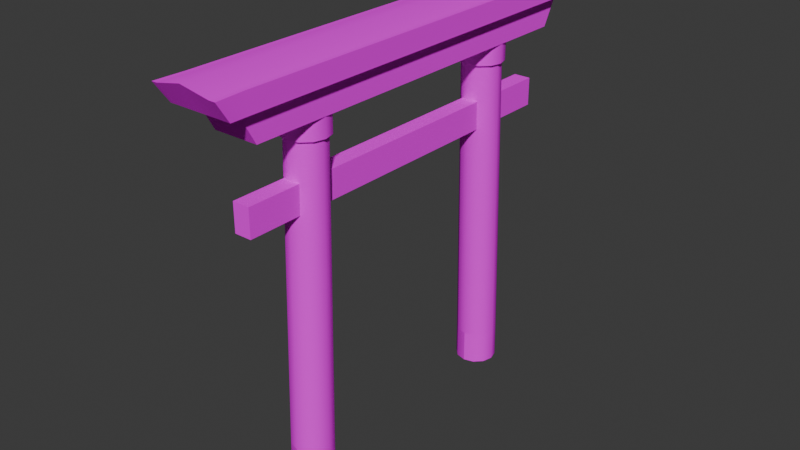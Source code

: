 # Source: Torii.blend  (saved by Blender 4.3.34; exported with 4.5.12 LTS)
import bpy
from mathutils import Matrix  # noqa: F401  (used for matrix-valued properties, if any)

bpy.ops.wm.read_factory_settings(use_empty=True)
scene = bpy.context.scene
scene.name = 'Scene'

# ---- collections
col_collection = bpy.data.collections.new('Collection'); scene.collection.children.link(col_collection)

# ---- images (referenced by path relative to the original .blend; pixels are not part of the script)
import os
ASSET_DIR = os.environ.get("B2B_ASSET_DIR", "")  # directory of the original .blend (textures are referenced by path, not embedded)
HERE = os.path.dirname(os.path.abspath(__file__))  # packed textures are extracted next to this script under _unpacked/

def load_image(name, relpath, width, height, colorspace="sRGB"):
    """Load a texture the original file referenced (path relative to the .blend, or extracted next to this script)."""
    p = next((c for c in (os.path.join(HERE, relpath), os.path.join(ASSET_DIR, relpath)) if relpath and os.path.exists(c)), "")
    if p:
        img = bpy.data.images.load(p, check_existing=True)
        img.name = name
    else:  # same state as the original file: an image datablock whose file is absent (Cycles renders it pink)
        img = bpy.data.images.new(name, width, height)
        img.source = "FILE"
        img.filepath = "//" + (relpath or name)
    img.colorspace_settings.name = colorspace
    return img
img_i_would_like_to_make_a_cartoon_wood_texture_i_tried_in_v0_v9y4e = load_image('i-would-like-to-make-a-cartoon-wood-texture-i-tried-in-v0-v9y4e', 'i-would-like-to-make-a-cartoon-wood-texture-i-tried-in-v0-v9y4em6iklab1.jpg', 1024, 1024, 'sRGB')

# ---- materials (node trees are filled in below, after node groups)
mat_red = bpy.data.materials.new('Red')
mat_black = bpy.data.materials.new('Black')

# ---- node groups
ng_smooth_by_angle = bpy.data.node_groups.new('Smooth by Angle', 'GeometryNodeTree')
_s = ng_smooth_by_angle.interface.new_socket(name='Mesh', in_out='OUTPUT', socket_type='NodeSocketGeometry')
_s = ng_smooth_by_angle.interface.new_socket(name='Mesh', in_out='INPUT', socket_type='NodeSocketGeometry')
_s = ng_smooth_by_angle.interface.new_socket(name='Angle', in_out='INPUT', socket_type='NodeSocketFloat')
_s.subtype = 'ANGLE'
_s.default_value = 0.5236
_s.min_value = 0.0
_s.max_value = 3.142
_s.description = 'Maximum face angle for smooth edges'
_s = ng_smooth_by_angle.interface.new_socket(name='Ignore Sharpness', in_out='INPUT', socket_type='NodeSocketBool')
_s.force_non_field = True
ng_smooth_by_angle.description = 'Set the sharpness of mesh edges based on the angle between the neighboring faces'
ng_smooth_by_angle.is_modifier = True
_N = ng_smooth_by_angle.nodes; _L = ng_smooth_by_angle.links
n0 = _N.new('GeometryNodeSetShadeSmooth'); n0.name = 'Set Shade Smooth'; n0.location = (120, -80)
n0.domain = 'EDGE'
n1 = _N.new('GeometryNodeSetShadeSmooth'); n1.name = 'Set Shade Smooth.001'; n1.location = (300, -80)
n2 = _N.new('NodeGroupOutput'); n2.name = 'Group Output'; n2.location = (480, -80)
n3 = _N.new('GeometryNodeInputMeshEdgeAngle'); n3.name = 'Edge Angle'; n3.location = (-440, -240)
n4 = _N.new('NodeGroupInput'); n4.name = 'Group Input'; n4.location = (-80, -80)
n5 = _N.new('GeometryNodeInputEdgeSmooth'); n5.name = 'Is Edge Smooth'; n5.location = (-260, -120)
n6 = _N.new('GeometryNodeInputShadeSmooth'); n6.name = 'Is Shade Smooth'; n6.location = (-440, -397)
n7 = _N.new('FunctionNodeCompare'); n7.name = 'Compare'; n7.location = (-260, -260)
n7.operation = 'LESS_EQUAL'
n7.inputs[6].default_value = (0.0, 0.0, 0.0, 0.0)
n7.inputs[7].default_value = (0.0, 0.0, 0.0, 0.0)
n8 = _N.new('FunctionNodeBooleanMath'); n8.name = 'Boolean Math.001'; n8.location = (-80, -260)
n9 = _N.new('NodeGroupInput'); n9.name = 'Group Input.001'; n9.location = (-440, -329)
n10 = _N.new('NodeGroupInput'); n10.name = 'Group Input.002'; n10.location = (-259, -189)
n11 = _N.new('FunctionNodeBooleanMath'); n11.name = 'Boolean Math'; n11.location = (-80, -149)
n11.operation = 'OR'
n12 = _N.new('FunctionNodeBooleanMath'); n12.name = 'Boolean Math.002'; n12.location = (-260, -380)
n12.operation = 'OR'
n13 = _N.new('NodeGroupInput'); n13.name = 'Group Input.003'; n13.location = (-440, -460)
_L.new(n3.outputs[0], n7.inputs[0])
_L.new(n1.outputs[0], n2.inputs[0])
_L.new(n9.outputs[1], n7.inputs[1])
_L.new(n7.outputs[0], n8.inputs[0])
_L.new(n4.outputs[0], n0.inputs[0])
_L.new(n0.outputs[0], n1.inputs[0])
_L.new(n8.outputs[0], n0.inputs[2])
_L.new(n10.outputs[2], n11.inputs[1])
_L.new(n5.outputs[0], n11.inputs[0])
_L.new(n11.outputs[0], n0.inputs[1])
_L.new(n13.outputs[2], n12.inputs[1])
_L.new(n6.outputs[0], n12.inputs[0])
_L.new(n12.outputs[0], n8.inputs[1])
n2.is_active_output = True

# ---- material node trees
mat_red.use_nodes = True; mat_red.node_tree.nodes.clear()
_N = mat_red.node_tree.nodes; _L = mat_red.node_tree.links
n0 = _N.new('ShaderNodeBsdfPrincipled'); n0.name = 'Principled BSDF'; n0.location = (10, 300)
n0.inputs[2].default_value = 1.0
n0.inputs[3].default_value = 1.0
n1 = _N.new('ShaderNodeOutputMaterial'); n1.name = 'Material Output'; n1.location = (300, 300)
n2 = _N.new('ShaderNodeTexImage'); n2.name = 'Image Texture'; n2.location = (-378, 259)
n2.image = img_i_would_like_to_make_a_cartoon_wood_texture_i_tried_in_v0_v9y4e
_L.new(n0.outputs[0], n1.inputs[0])
_L.new(n2.outputs[0], n0.inputs[0])
n1.is_active_output = True
mat_black.use_nodes = True; mat_black.node_tree.nodes.clear()
_N = mat_black.node_tree.nodes; _L = mat_black.node_tree.links
n0 = _N.new('ShaderNodeBsdfPrincipled'); n0.name = 'Principled BSDF'; n0.location = (10, 300)
n0.inputs[2].default_value = 1.0
n0.inputs[3].default_value = 1.0
n1 = _N.new('ShaderNodeOutputMaterial'); n1.name = 'Material Output'; n1.location = (300, 300)
n2 = _N.new('ShaderNodeTexImage'); n2.name = 'Image Texture'; n2.location = (-353, 101)
n2.image = img_i_would_like_to_make_a_cartoon_wood_texture_i_tried_in_v0_v9y4e
_L.new(n0.outputs[0], n1.inputs[0])
_L.new(n2.outputs[0], n0.inputs[0])
n1.is_active_output = True

# ---- world
world_world = bpy.data.worlds.new('World'); scene.world = world_world
world_world.use_nodes = True; world_world.node_tree.nodes.clear()
_N = world_world.node_tree.nodes; _L = world_world.node_tree.links
n0 = _N.new('ShaderNodeOutputWorld'); n0.name = 'World Output'; n0.location = (300, 300)
n1 = _N.new('ShaderNodeBackground'); n1.name = 'Background'; n1.location = (10, 300)
n1.inputs[0].default_value = (0.05088, 0.05088, 0.05088, 1.0)
_L.new(n1.outputs[0], n0.inputs[0])
n0.is_active_output = True
world_world.color = (0.05088, 0.05088, 0.05088)
world_world.sun_shadow_jitter_overblur = 0.0

# ---- meshes
me_cube = bpy.data.meshes.new('Cube')
me_cube.from_pydata([(1.903, 0.2333, 3.37), (1.753, 0.2333, 3.102), (1.903, -0.2333, 3.37), (1.753, -0.2333, 3.102), (-1.903, 0.2333, 3.37), (-1.753, 0.2333, 3.102), (-1.903, -0.2333, 3.37), (-1.753, -0.2333, 3.102), (1.903, -0.2688, 3.554), (-1.903, -0.2688, 3.554), (1.903, 0.2688, 3.554), (-1.903, 0.2688, 3.554), (2.048, 0.2688, 3.37), (2.048, -0.2688, 3.37), (-2.048, -0.2688, 3.37), (-2.048, 0.2688, 3.37), (2.175, 0.2854, 3.554), (2.175, -0.2854, 3.554), (-2.175, -0.2854, 3.554), (-2.175, 0.2854, 3.554), (-1.753, 0.0, 3.102), (1.903, 0.0, 3.37), (-1.903, 0.0, 3.37), (1.753, 0.0, 3.102), (1.903, 0.0, 3.612), (-1.903, 0.0, 3.612), (2.048, 0.0, 3.37), (-2.048, 0.0, 3.37), (2.193, -2.407e-11, 3.612), (-2.193, -2.407e-11, 3.612), (1.902, -0.3303, 3.369), (-1.902, -0.3303, 3.369), (-1.902, 0.3303, 3.369), (1.902, 0.3303, 3.369), (1.902, -0.3303, 3.553), (-1.902, -0.3303, 3.553), (-1.902, 0.3303, 3.553), (1.902, 0.3303, 3.553), (2.046, 0.3303, 3.368), (2.172, 0.3468, 3.552), (2.172, -0.3468, 3.552), (2.046, -0.3303, 3.368), (-2.046, 0.3303, 3.368), (-2.172, 0.3468, 3.552), (-2.172, -0.3468, 3.552), (-2.046, -0.3303, 3.368)], [], [(21, 0, 12, 26), (3, 2, 6, 7), (20, 22, 4, 5), (20, 23, 3, 7), (23, 21, 2, 3), (5, 4, 0, 1), (24, 25, 9, 8), (10, 16, 39, 37), (16, 12, 38, 39), (2, 13, 41, 30), (26, 12, 16, 28), (27, 14, 18, 29), (12, 0, 33, 38), (25, 11, 19, 29), (11, 10, 37, 36), (19, 11, 36, 43), (24, 8, 17, 28), (22, 6, 14, 27), (4, 22, 27, 15), (10, 24, 28, 16), (9, 25, 29, 18), (15, 27, 29, 19), (13, 26, 28, 17), (10, 11, 25, 24), (1, 0, 21, 23), (5, 1, 23, 20), (7, 6, 22, 20), (2, 21, 26, 13), (33, 32, 36, 37), (31, 30, 34, 35), (36, 32, 42, 43), (33, 37, 39, 38), (31, 35, 44, 45), (34, 30, 41, 40), (0, 4, 32, 33), (13, 17, 40, 41), (9, 18, 44, 35), (15, 19, 43, 42), (14, 6, 31, 45), (8, 9, 35, 34), (18, 14, 45, 44), (17, 8, 34, 40), (4, 15, 42, 32), (6, 2, 30, 31)])
me_cube.polygons.foreach_set('use_smooth', [True] * 44)
me_cube.polygons.foreach_set('material_index', [1, 0, 0, 0, 0, 0, 1, 1, 1, 1, 1, 1, 1, 1, 1, 1, 1, 1, 1, 1, 1, 1, 1, 1, 0, 0, 0, 1, 1, 1, 1, 1, 1, 1, 1, 1, 1, 1, 1, 1, 1, 1, 1, 1])
_uv = me_cube.uv_layers.new(name='UVMap')
_uv.uv.foreach_set('vector', [0.09338, 0.7119, 0.09329, 0.7119, 0.06163, 0.7119, 0.06174, 0.7119, 0.1025, 0.8398, 0.06777, 0.7582, 0.9513, 0.7582, 0.9165, 0.8398, 0.9164, 0.8398, 0.9512, 0.7582, 0.9511, 0.7582, 0.9163, 0.8398, 0.9164, 0.8398, 0.1024, 0.8398, 0.1025, 0.8398, 0.9165, 0.8398, 0.1024, 0.8398, 0.06766, 0.7582, 0.06777, 0.7582, 0.1025, 0.8398, 0.9163, 0.8398, 0.9511, 0.7582, 0.06756, 0.7582, 0.1023, 0.8398, 0.09338, 0.6594, 0.9213, 0.6594, 0.9214, 0.672, 0.09349, 0.672, 0.09327, 0.672, 0.03413, 0.672, 0.03464, 0.6724, 0.09351, 0.6722, 0.03413, 0.672, 0.06163, 0.7119, 0.06214, 0.7124, 0.03464, 0.6724, 0.09348, 0.7119, 0.06185, 0.7119, 0.06241, 0.7124, 0.09379, 0.7121, 0.06174, 0.7119, 0.06163, 0.7119, 0.03413, 0.672, 0.03018, 0.6594, 0.9529, 0.7119, 0.9531, 0.7119, 0.9806, 0.672, 0.9845, 0.6594, 0.06163, 0.7119, 0.09329, 0.7119, 0.09351, 0.7121, 0.06214, 0.7124, 0.9213, 0.6594, 0.9212, 0.672, 0.9803, 0.672, 0.9845, 0.6594, 0.9212, 0.672, 0.09327, 0.672, 0.09351, 0.6722, 0.9209, 0.6722, 0.9803, 0.672, 0.9212, 0.672, 0.9209, 0.6722, 0.9798, 0.6724, 0.09338, 0.6594, 0.09349, 0.672, 0.03437, 0.672, 0.03018, 0.6594, 0.9213, 0.7119, 0.9214, 0.7119, 0.9531, 0.7119, 0.9529, 0.7119, 0.9212, 0.7119, 0.9213, 0.7119, 0.9529, 0.7119, 0.9528, 0.7119, 0.09327, 0.672, 0.09338, 0.6594, 0.03018, 0.6594, 0.03413, 0.672, 0.9214, 0.672, 0.9213, 0.6594, 0.9845, 0.6594, 0.9806, 0.672, 0.9528, 0.7119, 0.9529, 0.7119, 0.9845, 0.6594, 0.9803, 0.672, 0.06185, 0.7119, 0.06174, 0.7119, 0.03018, 0.6594, 0.03437, 0.672, 0.09327, 0.672, 0.9212, 0.672, 0.9213, 0.6594, 0.09338, 0.6594, 0.1023, 0.8398, 0.06756, 0.7582, 0.06766, 0.7582, 0.1024, 0.8398, 0.9163, 0.8398, 0.1023, 0.8398, 0.1024, 0.8398, 0.9164, 0.8398, 0.9165, 0.8398, 0.9513, 0.7582, 0.9512, 0.7582, 0.9164, 0.8398, 0.09348, 0.7119, 0.09338, 0.7119, 0.06174, 0.7119, 0.06185, 0.7119, 0.09351, 0.7121, 0.9209, 0.7121, 0.9209, 0.6722, 0.09351, 0.6722, 0.9212, 0.7121, 0.09379, 0.7121, 0.09379, 0.6722, 0.9212, 0.6722, 0.9209, 0.6722, 0.9209, 0.7121, 0.9523, 0.7124, 0.9798, 0.6724, 0.09351, 0.7121, 0.09351, 0.6722, 0.03464, 0.6724, 0.06214, 0.7124, 0.9212, 0.7121, 0.9212, 0.6722, 0.98, 0.6724, 0.9526, 0.7124, 0.09379, 0.6722, 0.09379, 0.7121, 0.06241, 0.7124, 0.03493, 0.6724, 0.09329, 0.7119, 0.9212, 0.7119, 0.9209, 0.7121, 0.09351, 0.7121, 0.06185, 0.7119, 0.03437, 0.672, 0.03493, 0.6724, 0.06241, 0.7124, 0.9214, 0.672, 0.9806, 0.672, 0.98, 0.6724, 0.9212, 0.6722, 0.9528, 0.7119, 0.9803, 0.672, 0.9798, 0.6724, 0.9523, 0.7124, 0.9531, 0.7119, 0.9214, 0.7119, 0.9212, 0.7121, 0.9526, 0.7124, 0.09349, 0.672, 0.9214, 0.672, 0.9212, 0.6722, 0.09379, 0.6722, 0.9806, 0.672, 0.9531, 0.7119, 0.9526, 0.7124, 0.98, 0.6724, 0.03437, 0.672, 0.09349, 0.672, 0.09379, 0.6722, 0.03493, 0.6724, 0.9212, 0.7119, 0.9528, 0.7119, 0.9523, 0.7124, 0.9209, 0.7121, 0.9214, 0.7119, 0.09348, 0.7119, 0.09379, 0.7121, 0.9212, 0.7121])
me_cube.materials.append(mat_red)
me_cube.materials.append(mat_black)
me_cube.use_mirror_vertex_groups = False
me_cube.update()
me_cylinder = bpy.data.meshes.new('Cylinder')
me_cylinder.from_pydata([(-0.24, 1.035, 13.0), (0.6559, -0.5173, 13.0), (-0.7573, -0.8959, 13.0), (-1.136, -0.5173, 13.0), (-1.275, -2.131e-08, 13.0), (-0.7573, 0.8959, 13.0), (0.2772, 0.8959, 13.0), (0.6559, 0.5173, 13.0), (0.7945, -2.177e-08, 13.0), (0.2772, -0.8959, 13.0), (-0.24, -1.035, 13.0), (-1.136, 0.5173, 13.0), (0.3555, 1.032, 13.0), (-0.24, 1.191, 13.0), (0.7915, 0.5956, 13.0), (0.9511, -1.75e-08, 13.0), (0.7915, -0.5956, 13.0), (0.3555, -1.032, 13.0), (-0.24, -1.191, 13.0), (-0.8356, -1.032, 13.0), (-1.272, -0.5956, 13.0), (-1.431, -1.696e-08, 13.0), (-1.272, 0.5956, 13.0), (-0.8356, 1.032, 13.0), (0.3555, 1.032, 13.82), (-0.24, 1.191, 13.82), (0.7915, 0.5956, 13.82), (0.9511, -1.75e-08, 13.82), (0.7915, -0.5956, 13.82), (0.3555, -1.032, 13.82), (-0.24, -1.191, 13.82), (-0.8356, -1.032, 13.82), (-1.272, -0.5956, 13.82), (-1.431, -1.696e-08, 13.82), (-1.272, 0.5956, 13.82), (-0.8356, 1.032, 13.82), (-0.605, 1.114, 0.3417), (0.3472, -0.5352, 0.3417), (-1.155, -0.9376, 0.3417), (-1.557, -0.5352, 0.3417), (-1.704, 0.01457, 0.3417), (-1.155, 0.9667, 0.3417), (-0.05522, 0.9667, 0.3417), (0.3472, 0.5643, 0.3417), (0.4945, 0.01457, 0.3417), (-0.05522, -0.9376, 0.3417), (-0.605, -1.085, 0.3417), (-1.557, 0.5643, 0.3417), (0.3472, -0.5352, 0.3417), (-1.155, -0.9376, 0.3417), (-1.557, -0.5352, 0.3417), (-1.704, 0.01457, 0.3417), (0.4945, 0.01457, 0.3417), (-0.05522, -0.9376, 0.3417), (-0.605, -1.085, 0.3417), (0.4945, 0.01457, 0.3417), (0.3472, 0.5643, 0.3417), (-0.05522, 0.9667, 0.3417), (-1.155, 0.9667, 0.3417), (-1.704, 0.01457, 0.3417), (-1.704, 0.01457, 0.3417), (-1.155, 0.9667, 0.3417), (-0.05522, 0.9667, 0.3417), (0.3472, 0.5643, 0.3417), (0.4945, 0.01457, 0.3417), (-1.557, 0.5643, 0.3417), (-0.605, 1.114, 0.3417), (0.3472, -0.5352, 0.3417), (-1.155, -0.9376, 0.3417), (-1.557, -0.5352, 0.3417), (-1.704, 0.01457, 0.3417), (0.4945, 0.01457, 0.3417), (-0.05522, -0.9376, 0.3417), (-0.605, -1.085, 0.3417), (0.3313, -0.5365, -1.029), (0.3313, -0.5365, -1.029), (-1.175, -0.9401, -1.029), (0.479, 0.01472, -1.029), (-1.578, -0.5365, -1.029), (-1.726, 0.01472, -1.029), (-1.175, 0.9695, -1.029), (-0.07227, 0.9695, -1.029), (-0.05522, 0.9667, 0.3417), (0.3313, 0.566, -1.029), (0.479, 0.01472, -1.029), (-1.578, 0.566, -1.029), (-1.704, 0.01457, 0.3417), (-0.6235, 1.117, -1.029), (-0.605, 1.114, 0.3417), (-1.155, 0.9667, 0.3417), (-0.05522, 0.9667, 0.3417), (0.3472, 0.5643, 0.3417), (0.4945, 0.01457, 0.3417), (-1.557, 0.5643, 0.3417), (-0.605, 1.114, 0.3417), (0.3472, -0.5352, 0.3417), (-1.155, 0.9667, 0.3417), (-1.557, 0.5643, 0.3417), (-1.704, 0.01457, 0.3417), (-1.155, -0.9376, 0.3417), (0.4945, 0.01457, 0.3417), (-1.557, -0.5352, 0.3417), (0.3472, 0.5643, 0.3417), (-1.704, 0.01457, 0.3417), (0.4945, 0.01457, 0.3417), (-0.05522, -0.9376, 0.3417), (-0.605, -1.085, 0.3417), (-1.557, 0.5643, 0.3417), (-0.605, 1.114, 0.3417), (0.3472, -0.5352, 0.3417), (-1.155, -0.9376, 0.3417), (-1.557, -0.5352, 0.3417), (-1.704, 0.01457, 0.3417), (0.4945, 0.01457, 0.3417), (-0.05522, -0.9376, 0.3417), (-0.605, -1.085, 0.3417), (-0.6235, -1.088, -1.029), (-0.07227, -0.9401, -1.029), (0.3472, -0.5352, 0.3417), (-0.07227, -0.9401, -1.029), (-0.6235, -1.088, -1.029), (-1.175, -0.9401, -1.029), (-1.155, -0.9376, 0.3417), (-1.578, -0.5365, -1.029), (-1.557, -0.5352, 0.3417), (-1.726, 0.01472, -1.029), (-1.704, 0.01457, 0.3417), (0.4945, 0.01457, 0.3417), (-0.05522, -0.9376, 0.3417), (-0.605, -1.085, 0.3417)], [], [(36, 0, 6, 42), (42, 6, 7, 43), (43, 7, 8, 44), (44, 8, 1, 37), (37, 1, 9, 45), (45, 9, 10, 46), (46, 10, 2, 38), (38, 2, 3, 39), (39, 3, 4, 40), (40, 4, 11, 47), (47, 11, 5, 41), (41, 5, 0, 36), (1, 8, 15, 16), (12, 13, 25, 24), (5, 11, 22, 23), (6, 0, 13, 12), (3, 2, 19, 20), (9, 1, 16, 17), (0, 5, 23, 13), (7, 6, 12, 14), (4, 3, 20, 21), (10, 9, 17, 18), (8, 7, 14, 15), (11, 4, 21, 22), (2, 10, 18, 19), (24, 25, 35, 34, 33, 32, 31, 30, 29, 28, 27, 26), (20, 19, 31, 32), (17, 16, 28, 29), (13, 23, 35, 25), (14, 12, 24, 26), (21, 20, 32, 33), (18, 17, 29, 30), (15, 14, 26, 27), (22, 21, 33, 34), (19, 18, 30, 31), (16, 15, 27, 28), (23, 22, 34, 35), (45, 46, 54, 53), (46, 38, 49, 54), (38, 39, 50, 49), (50, 51, 70, 69), (42, 43, 63, 62), (40, 47, 65, 60), (43, 44, 64, 63), (47, 41, 61, 65), (44, 52, 71, 64), (52, 48, 67, 71), (51, 40, 60, 70), (41, 36, 66, 61), (37, 45, 53, 48), (48, 53, 72, 67), (53, 54, 73, 72), (44, 37, 48, 52), (54, 49, 68, 73), (49, 50, 69, 68), (36, 42, 62, 66), (39, 40, 51, 50), (69, 70, 103, 101), (62, 63, 91, 90), (63, 64, 92, 91), (60, 65, 93, 86), (71, 67, 95, 104), (65, 61, 89, 93), (67, 72, 105, 95), (64, 71, 104, 92), (61, 66, 94, 89), (72, 73, 106, 105), (70, 60, 86, 103), (73, 68, 99, 106), (68, 69, 101, 99), (66, 62, 90, 94), (87, 81, 83, 84, 74, 117, 116, 76, 78, 79, 85, 80), (80, 96, 88, 87), (85, 97, 96, 80), (79, 98, 97, 85), (117, 74, 75, 119), (79, 78, 123, 125), (74, 84, 77, 75), (91, 92, 55, 56), (86, 93, 107, 59), (104, 95, 109, 113), (93, 89, 58, 107), (95, 105, 114, 109), (92, 104, 113, 55), (89, 94, 108, 58), (105, 106, 115, 114), (103, 86, 59, 112), (106, 99, 110, 115), (99, 101, 111, 110), (94, 90, 57, 108), (101, 103, 112, 111), (90, 91, 56, 57), (108, 57, 82, 88), (58, 108, 88, 96), (111, 112, 126, 124), (57, 56, 102, 82), (107, 58, 96, 97), (59, 107, 97, 98), (113, 109, 118, 127), (56, 55, 100, 102), (109, 114, 128, 118), (55, 113, 127, 100), (114, 115, 129, 128), (112, 59, 98, 126), (115, 110, 122, 129), (110, 111, 124, 122), (83, 102, 100, 84), (81, 82, 102, 83), (87, 88, 82, 81), (123, 124, 126, 125), (121, 122, 124, 123), (120, 129, 122, 121), (119, 128, 129, 120), (75, 118, 128, 119), (77, 127, 118, 75), (116, 117, 119, 120), (98, 79, 125, 126), (76, 116, 120, 121), (84, 100, 127, 77), (78, 76, 121, 123)])
me_cylinder.polygons.foreach_set('use_smooth', [True] * 120)
me_cylinder.polygons.foreach_set('material_index', [0, 0, 0, 0, 0, 0, 0, 0, 0, 0, 0, 0, 0, 0, 0, 0, 0, 0, 0, 0, 0, 0, 0, 0, 0, 0, 0, 0, 0, 0, 0, 0, 0, 0, 0, 0, 0, 0, 0, 0, 0, 0, 0, 0, 0, 0, 0, 0, 0, 0, 0, 0, 0, 0, 0, 0, 0, 0, 0, 0, 0, 0, 0, 0, 0, 0, 0, 0, 0, 0, 0, 1, 1, 1, 1, 1, 1, 1, 0, 0, 0, 0, 0, 0, 0, 0, 0, 0, 0, 0, 0, 0, 0, 0, 0, 0, 0, 0, 0, 0, 0, 0, 0, 0, 0, 0, 1, 1, 1, 1, 1, 1, 1, 1, 1, 1, 1, 1, 1, 1])
_uv = me_cylinder.uv_layers.new(name='UVMap')
_uv.uv.foreach_set('vector', [0.8913, 0.5552, 0.09242, 0.5606, 0.092, 0.5864, 0.8908, 0.5826, 0.8908, 0.5826, 0.092, 0.5864, 0.0917, 0.6052, 0.8905, 0.6027, 0.8905, 0.6027, 0.0917, 0.6052, 0.09159, 0.6121, 0.8904, 0.61, 0.8904, 0.61, 0.09159, 0.6121, 0.0917, 0.6051, 0.8905, 0.6025, 0.8905, 0.6025, 0.0917, 0.6051, 0.09201, 0.5862, 0.8908, 0.5824, 0.8908, 0.5824, 0.09201, 0.5862, 0.09242, 0.5603, 0.8913, 0.5549, 0.8913, 0.5549, 0.09242, 0.5603, 0.09284, 0.5345, 0.8917, 0.5275, 0.8917, 0.5275, 0.09284, 0.5345, 0.09314, 0.5157, 0.892, 0.5075, 0.892, 0.5075, 0.09314, 0.5157, 0.09325, 0.5088, 0.8922, 0.5002, 0.8922, 0.5002, 0.09325, 0.5088, 0.09314, 0.5158, 0.892, 0.5076, 0.892, 0.5076, 0.09314, 0.5158, 0.09283, 0.5347, 0.8917, 0.5277, 0.8917, 0.5277, 0.09283, 0.5347, 0.09242, 0.5606, 0.8913, 0.5552, 0.0917, 0.6051, 0.09159, 0.6121, 0.09147, 0.6199, 0.0916, 0.6119, 0.09194, 0.5903, 0.09242, 0.5606, 0.04082, 0.5598, 0.04034, 0.5895, 0.09283, 0.5347, 0.09314, 0.5158, 0.09325, 0.509, 0.0929, 0.5308, 0.092, 0.5864, 0.09242, 0.5606, 0.09242, 0.5606, 0.09194, 0.5903, 0.09314, 0.5157, 0.09284, 0.5345, 0.0929, 0.5306, 0.09325, 0.5089, 0.09201, 0.5862, 0.0917, 0.6051, 0.0916, 0.6119, 0.09195, 0.5901, 0.09242, 0.5606, 0.09283, 0.5347, 0.0929, 0.5308, 0.09242, 0.5606, 0.0917, 0.6052, 0.092, 0.5864, 0.09194, 0.5903, 0.09159, 0.612, 0.09325, 0.5088, 0.09314, 0.5157, 0.09325, 0.5089, 0.09338, 0.501, 0.09242, 0.5603, 0.09201, 0.5862, 0.09195, 0.5901, 0.09242, 0.5603, 0.09159, 0.6121, 0.0917, 0.6052, 0.09159, 0.612, 0.09147, 0.6199, 0.09314, 0.5158, 0.09325, 0.5088, 0.09338, 0.501, 0.09325, 0.509, 0.09284, 0.5345, 0.09242, 0.5603, 0.09242, 0.5603, 0.0929, 0.5306, 0.04034, 0.5895, 0.04082, 0.5598, 0.04129, 0.53, 0.04164, 0.5082, 0.04177, 0.5002, 0.04165, 0.5081, 0.0413, 0.5298, 0.04082, 0.5595, 0.04034, 0.5893, 0.03999, 0.6111, 0.03986, 0.6191, 0.03999, 0.6112, 0.09325, 0.5089, 0.0929, 0.5306, 0.0413, 0.5298, 0.04165, 0.5081, 0.09195, 0.5901, 0.0916, 0.6119, 0.03999, 0.6111, 0.04034, 0.5893, 0.09242, 0.5606, 0.0929, 0.5308, 0.04129, 0.53, 0.04082, 0.5598, 0.09159, 0.612, 0.09194, 0.5903, 0.04034, 0.5895, 0.03999, 0.6112, 0.09338, 0.501, 0.09325, 0.5089, 0.04165, 0.5081, 0.04177, 0.5002, 0.09242, 0.5603, 0.09195, 0.5901, 0.04034, 0.5893, 0.04082, 0.5595, 0.09147, 0.6199, 0.09159, 0.612, 0.03999, 0.6112, 0.03986, 0.6191, 0.09325, 0.509, 0.09338, 0.501, 0.04177, 0.5002, 0.04164, 0.5082, 0.0929, 0.5306, 0.09242, 0.5603, 0.04082, 0.5595, 0.0413, 0.5298, 0.0916, 0.6119, 0.09147, 0.6199, 0.03986, 0.6191, 0.03999, 0.6111, 0.0929, 0.5308, 0.09325, 0.509, 0.04164, 0.5082, 0.04129, 0.53, 0.8908, 0.5824, 0.8913, 0.5549, 0.8913, 0.5549, 0.8908, 0.5824, 0.8913, 0.5549, 0.8917, 0.5275, 0.8917, 0.5275, 0.8913, 0.5549, 0.8917, 0.5275, 0.892, 0.5075, 0.892, 0.5075, 0.8917, 0.5275, 0.892, 0.5075, 0.8922, 0.5002, 0.8922, 0.5002, 0.892, 0.5075, 0.8908, 0.5826, 0.8905, 0.6027, 0.8905, 0.6027, 0.8908, 0.5826, 0.8922, 0.5002, 0.892, 0.5076, 0.892, 0.5076, 0.8922, 0.5002, 0.8905, 0.6027, 0.8904, 0.61, 0.8904, 0.61, 0.8905, 0.6027, 0.892, 0.5076, 0.8917, 0.5277, 0.8917, 0.5277, 0.892, 0.5076, 0.8904, 0.61, 0.8904, 0.61, 0.8904, 0.61, 0.8904, 0.61, 0.8904, 0.61, 0.8905, 0.6025, 0.8905, 0.6025, 0.8904, 0.61, 0.8922, 0.5002, 0.8922, 0.5002, 0.8922, 0.5002, 0.8922, 0.5002, 0.8917, 0.5277, 0.8913, 0.5552, 0.8913, 0.5552, 0.8917, 0.5277, 0.8905, 0.6025, 0.8908, 0.5824, 0.8908, 0.5824, 0.8905, 0.6025, 0.8905, 0.6025, 0.8908, 0.5824, 0.8908, 0.5824, 0.8905, 0.6025, 0.8908, 0.5824, 0.8913, 0.5549, 0.8913, 0.5549, 0.8908, 0.5824, 0.8904, 0.61, 0.8905, 0.6025, 0.8905, 0.6025, 0.8904, 0.61, 0.8913, 0.5549, 0.8917, 0.5275, 0.8917, 0.5275, 0.8913, 0.5549, 0.8917, 0.5275, 0.892, 0.5075, 0.892, 0.5075, 0.8917, 0.5275, 0.8913, 0.5552, 0.8908, 0.5826, 0.8908, 0.5826, 0.8913, 0.5552, 0.892, 0.5075, 0.8922, 0.5002, 0.8922, 0.5002, 0.892, 0.5075, 0.892, 0.5075, 0.8922, 0.5002, 0.8922, 0.5002, 0.892, 0.5075, 0.8908, 0.5826, 0.8905, 0.6027, 0.8905, 0.6027, 0.8908, 0.5826, 0.8905, 0.6027, 0.8904, 0.61, 0.8904, 0.61, 0.8905, 0.6027, 0.8922, 0.5002, 0.892, 0.5076, 0.892, 0.5076, 0.8922, 0.5002, 0.8904, 0.61, 0.8905, 0.6025, 0.8905, 0.6025, 0.8904, 0.61, 0.892, 0.5076, 0.8917, 0.5277, 0.8917, 0.5277, 0.892, 0.5076, 0.8905, 0.6025, 0.8908, 0.5824, 0.8908, 0.5824, 0.8905, 0.6025, 0.8904, 0.61, 0.8904, 0.61, 0.8904, 0.61, 0.8904, 0.61, 0.8917, 0.5277, 0.8913, 0.5552, 0.8913, 0.5552, 0.8917, 0.5277, 0.8908, 0.5824, 0.8913, 0.5549, 0.8913, 0.5549, 0.8908, 0.5824, 0.8922, 0.5002, 0.8922, 0.5002, 0.8922, 0.5002, 0.8922, 0.5002, 0.8913, 0.5549, 0.8917, 0.5275, 0.8917, 0.5275, 0.8913, 0.5549, 0.8917, 0.5275, 0.892, 0.5075, 0.892, 0.5075, 0.8917, 0.5275, 0.8913, 0.5552, 0.8908, 0.5826, 0.8908, 0.5826, 0.8913, 0.5552, 0.9777, 0.5556, 0.9773, 0.5831, 0.977, 0.6032, 0.9768, 0.6106, 0.977, 0.6031, 0.9773, 0.5829, 0.9777, 0.5554, 0.9782, 0.5279, 0.9785, 0.5078, 0.9786, 0.5005, 0.9785, 0.5079, 0.9782, 0.5281, 0.9782, 0.5281, 0.8917, 0.5277, 0.8913, 0.5552, 0.9777, 0.5556, 0.9785, 0.5079, 0.892, 0.5076, 0.8917, 0.5277, 0.9782, 0.5281, 0.9786, 0.5005, 0.8922, 0.5002, 0.892, 0.5076, 0.9785, 0.5079, 0.9773, 0.5829, 0.977, 0.6031, 0.977, 0.6031, 0.9773, 0.5829, 0.9786, 0.5005, 0.9785, 0.5078, 0.9785, 0.5078, 0.9786, 0.5005, 0.977, 0.6031, 0.9768, 0.6106, 0.9768, 0.6106, 0.977, 0.6031, 0.8905, 0.6027, 0.8904, 0.61, 0.8904, 0.61, 0.8905, 0.6027, 0.8922, 0.5002, 0.892, 0.5076, 0.892, 0.5076, 0.8922, 0.5002, 0.8904, 0.61, 0.8905, 0.6025, 0.8905, 0.6025, 0.8904, 0.61, 0.892, 0.5076, 0.8917, 0.5277, 0.8917, 0.5277, 0.892, 0.5076, 0.8905, 0.6025, 0.8908, 0.5824, 0.8908, 0.5824, 0.8905, 0.6025, 0.8904, 0.61, 0.8904, 0.61, 0.8904, 0.61, 0.8904, 0.61, 0.8917, 0.5277, 0.8913, 0.5552, 0.8913, 0.5552, 0.8917, 0.5277, 0.8908, 0.5824, 0.8913, 0.5549, 0.8913, 0.5549, 0.8908, 0.5824, 0.8922, 0.5002, 0.8922, 0.5002, 0.8922, 0.5002, 0.8922, 0.5002, 0.8913, 0.5549, 0.8917, 0.5275, 0.8917, 0.5275, 0.8913, 0.5549, 0.8917, 0.5275, 0.892, 0.5075, 0.892, 0.5075, 0.8917, 0.5275, 0.8913, 0.5552, 0.8908, 0.5826, 0.8908, 0.5826, 0.8913, 0.5552, 0.892, 0.5075, 0.8922, 0.5002, 0.8922, 0.5002, 0.892, 0.5075, 0.8908, 0.5826, 0.8905, 0.6027, 0.8905, 0.6027, 0.8908, 0.5826, 0.8913, 0.5552, 0.8908, 0.5826, 0.8908, 0.5826, 0.8913, 0.5552, 0.8917, 0.5277, 0.8913, 0.5552, 0.8913, 0.5552, 0.8917, 0.5277, 0.892, 0.5075, 0.8922, 0.5002, 0.8922, 0.5002, 0.892, 0.5075, 0.8908, 0.5826, 0.8905, 0.6027, 0.8905, 0.6027, 0.8908, 0.5826, 0.892, 0.5076, 0.8917, 0.5277, 0.8917, 0.5277, 0.892, 0.5076, 0.8922, 0.5002, 0.892, 0.5076, 0.892, 0.5076, 0.8922, 0.5002, 0.8904, 0.61, 0.8905, 0.6025, 0.8905, 0.6025, 0.8904, 0.61, 0.8905, 0.6027, 0.8904, 0.61, 0.8904, 0.61, 0.8905, 0.6027, 0.8905, 0.6025, 0.8908, 0.5824, 0.8908, 0.5824, 0.8905, 0.6025, 0.8904, 0.61, 0.8904, 0.61, 0.8904, 0.61, 0.8904, 0.61, 0.8908, 0.5824, 0.8913, 0.5549, 0.8913, 0.5549, 0.8908, 0.5824, 0.8922, 0.5002, 0.8922, 0.5002, 0.8922, 0.5002, 0.8922, 0.5002, 0.8913, 0.5549, 0.8917, 0.5275, 0.8917, 0.5275, 0.8913, 0.5549, 0.8917, 0.5275, 0.892, 0.5075, 0.892, 0.5075, 0.8917, 0.5275, 0.977, 0.6032, 0.8905, 0.6027, 0.8904, 0.61, 0.9768, 0.6106, 0.9773, 0.5831, 0.8908, 0.5826, 0.8905, 0.6027, 0.977, 0.6032, 0.9777, 0.5556, 0.8913, 0.5552, 0.8908, 0.5826, 0.9773, 0.5831, 0.9785, 0.5078, 0.892, 0.5075, 0.8922, 0.5002, 0.9786, 0.5005, 0.9782, 0.5279, 0.8917, 0.5275, 0.892, 0.5075, 0.9785, 0.5078, 0.9777, 0.5554, 0.8913, 0.5549, 0.8917, 0.5275, 0.9782, 0.5279, 0.9773, 0.5829, 0.8908, 0.5824, 0.8913, 0.5549, 0.9777, 0.5554, 0.977, 0.6031, 0.8905, 0.6025, 0.8908, 0.5824, 0.9773, 0.5829, 0.9768, 0.6106, 0.8904, 0.61, 0.8905, 0.6025, 0.977, 0.6031, 0.9777, 0.5554, 0.9773, 0.5829, 0.9773, 0.5829, 0.9777, 0.5554, 0.8922, 0.5002, 0.9786, 0.5005, 0.9786, 0.5005, 0.8922, 0.5002, 0.9782, 0.5279, 0.9777, 0.5554, 0.9777, 0.5554, 0.9782, 0.5279, 0.9768, 0.6106, 0.8904, 0.61, 0.8904, 0.61, 0.9768, 0.6106, 0.9785, 0.5078, 0.9782, 0.5279, 0.9782, 0.5279, 0.9785, 0.5078])
me_cylinder.materials.append(mat_red)
me_cylinder.materials.append(mat_black)
me_cylinder.update()
me_cylinder_002 = bpy.data.meshes.new('Cylinder.002')
me_cylinder_002.from_pydata([(0.18, 1.035, 13.0), (1.076, -0.5173, 13.0), (-0.3372, -0.8959, 13.0), (-0.7159, -0.5173, 13.0), (-0.8545, 1.626e-08, 13.0), (-0.3372, 0.8959, 13.0), (0.6973, 0.8959, 13.0), (1.076, 0.5173, 13.0), (1.215, 1.579e-08, 13.0), (0.6973, -0.8959, 13.0), (0.18, -1.035, 13.0), (-0.7159, 0.5173, 13.0), (0.7756, 1.032, 13.0), (0.18, 1.191, 13.0), (1.212, 0.5956, 13.0), (1.371, 2.007e-08, 13.0), (1.212, -0.5956, 13.0), (0.7756, -1.032, 13.0), (0.18, -1.191, 13.0), (-0.4155, -1.032, 13.0), (-0.8515, -0.5956, 13.0), (-1.011, 2.061e-08, 13.0), (-0.8515, 0.5956, 13.0), (-0.4155, 1.032, 13.0), (0.7756, 1.032, 13.82), (0.18, 1.191, 13.82), (1.212, 0.5956, 13.82), (1.371, 2.007e-08, 13.82), (1.212, -0.5956, 13.82), (0.7756, -1.032, 13.82), (0.18, -1.191, 13.82), (-0.4155, -1.032, 13.82), (-0.8515, -0.5956, 13.82), (-1.011, 2.061e-08, 13.82), (-0.8515, 0.5956, 13.82), (-0.4155, 1.032, 13.82), (0.605, 1.114, 0.3738), (1.557, -0.5352, 0.3738), (0.05522, -0.9376, 0.3738), (-0.3472, -0.5352, 0.3738), (-0.4945, 0.01457, 0.3738), (0.05522, 0.9667, 0.3738), (1.155, 0.9667, 0.3738), (1.557, 0.5643, 0.3738), (1.704, 0.01457, 0.3738), (1.155, -0.9376, 0.3738), (0.605, -1.085, 0.3738), (-0.3472, 0.5643, 0.3738), (0.18, 1.191, 13.41), (0.7756, 1.032, 13.41), (-0.4155, -1.032, 13.41), (-0.8515, -0.5956, 13.41), (1.212, -0.5956, 13.41), (0.7756, -1.032, 13.41), (-0.4155, 1.032, 13.41), (1.212, 0.5956, 13.41), (-1.011, 2.061e-08, 13.41), (0.18, -1.191, 13.41), (1.371, 2.007e-08, 13.41), (-0.8515, 0.5956, 13.41), (1.557, -0.5352, 0.3738), (0.05522, -0.9376, 0.3738), (-0.3472, -0.5352, 0.3738), (-0.4945, 0.01457, 0.3738), (1.704, 0.01457, 0.3738), (1.155, -0.9376, 0.3738), (0.605, -1.085, 0.3738), (1.557, 0.5643, 0.3738), (1.155, 0.9667, 0.3738), (0.05522, 0.9667, 0.3738), (-0.4945, 0.01457, 0.3738), (1.704, 0.01457, 0.3738), (1.704, 0.01457, 0.3738), (1.704, 0.01457, 0.3738), (1.704, 0.01457, 0.3738), (-0.4945, 0.01457, 0.3738), (0.05522, 0.9667, 0.3738), (1.155, 0.9667, 0.3738), (1.557, 0.5643, 0.3738), (-0.4945, 0.01457, 0.3738), (-0.3472, 0.5643, 0.3738), (0.605, 1.114, 0.3738), (1.557, -0.5352, 0.3738), (0.05522, -0.9376, 0.3738), (-0.3472, -0.5352, 0.3738), (1.155, -0.9376, 0.3738), (0.605, -1.085, 0.3738), (1.704, 0.01457, 0.3738), (0.07227, -0.9401, -1.029), (-0.3313, -0.5365, -1.029), (0.07227, 0.9695, -1.029), (1.175, 0.9695, -1.029), (1.155, 0.9667, 0.3738), (1.578, 0.566, -1.029), (1.557, 0.5643, 0.3738), (1.726, 0.01472, -1.029), (1.704, 0.01457, 0.3738), (1.704, 0.01457, 0.3738), (1.704, 0.01457, 0.3738), (-0.4945, 0.01457, 0.3738), (-0.4945, 0.01457, 0.3738), (-0.4945, 0.01457, 0.3738), (-0.479, 0.01472, -1.029), (0.05522, 0.9667, 0.3738), (1.155, 0.9667, 0.3738), (1.557, 0.5643, 0.3738), (-0.4945, 0.01457, 0.3738), (-0.479, 0.01472, -1.029), (-0.3472, 0.5643, 0.3738), (0.605, 1.114, 0.3738), (-0.3313, 0.566, -1.029), (0.6235, 1.117, -1.029), (1.557, -0.5352, 0.3738), (0.605, 1.114, 0.3738), (0.05522, 0.9667, 0.3738), (0.05522, -0.9376, 0.3738), (-0.3472, 0.5643, 0.3738), (-0.3472, -0.5352, 0.3738), (1.155, -0.9376, 0.3738), (0.605, -1.085, 0.3738), (-0.4945, 0.01457, 0.3738), (-0.3472, 0.5643, 0.3738), (0.605, 1.114, 0.3738), (1.557, -0.5352, 0.3738), (0.05522, -0.9376, 0.3738), (-0.3472, -0.5352, 0.3738), (1.155, -0.9376, 0.3738), (0.605, -1.085, 0.3738), (0.6235, -1.088, -1.029), (1.175, -0.9401, -1.029), (1.578, -0.5365, -1.029), (0.6235, -1.088, -1.029), (1.726, 0.01472, -1.029), (1.578, -0.5365, -1.029), (1.557, -0.5352, 0.3738), (1.175, -0.9401, -1.029), (0.07227, -0.9401, -1.029), (0.05522, -0.9376, 0.3738), (-0.3313, -0.5365, -1.029), (-0.3472, -0.5352, 0.3738), (1.155, -0.9376, 0.3738), (0.605, -1.085, 0.3738)], [], [(36, 0, 6, 42), (42, 6, 7, 43), (43, 7, 8, 44), (44, 8, 1, 37), (37, 1, 9, 45), (45, 9, 10, 46), (46, 10, 2, 38), (38, 2, 3, 39), (39, 3, 4, 40), (40, 4, 11, 47), (47, 11, 5, 41), (41, 5, 0, 36), (1, 8, 15, 16), (49, 48, 25, 24), (5, 11, 22, 23), (6, 0, 13, 12), (3, 2, 19, 20), (9, 1, 16, 17), (0, 5, 23, 13), (7, 6, 12, 14), (4, 3, 20, 21), (10, 9, 17, 18), (8, 7, 14, 15), (11, 4, 21, 22), (2, 10, 18, 19), (24, 25, 35, 34, 33, 32, 31, 30, 29, 28, 27, 26), (51, 50, 31, 32), (53, 52, 28, 29), (48, 54, 35, 25), (55, 49, 24, 26), (56, 51, 32, 33), (57, 53, 29, 30), (58, 55, 26, 27), (59, 56, 33, 34), (50, 57, 30, 31), (52, 58, 27, 28), (54, 59, 34, 35), (39, 40, 63, 62), (44, 37, 60, 64), (64, 60, 82, 72), (40, 47, 80, 75), (44, 64, 72, 73), (43, 44, 73, 78), (23, 22, 59, 54), (16, 15, 58, 52), (19, 18, 57, 50), (22, 21, 56, 59), (15, 14, 55, 58), (18, 17, 53, 57), (21, 20, 51, 56), (14, 12, 49, 55), (13, 23, 54, 48), (17, 16, 52, 53), (20, 19, 50, 51), (12, 13, 48, 49), (60, 65, 85, 82), (47, 41, 76, 80), (65, 66, 86, 85), (41, 36, 81, 76), (66, 61, 83, 86), (63, 40, 75, 79), (38, 39, 62, 61), (61, 62, 84, 83), (46, 38, 61, 66), (62, 63, 79, 84), (45, 46, 66, 65), (36, 42, 77, 81), (37, 45, 65, 60), (42, 43, 78, 77), (75, 80, 108, 100), (72, 82, 112, 96), (80, 76, 103, 108), (82, 85, 118, 112), (76, 81, 109, 103), (85, 86, 119, 118), (73, 72, 96, 97), (86, 83, 115, 119), (83, 84, 117, 115), (81, 77, 104, 109), (84, 79, 106, 117), (77, 78, 105, 104), (79, 75, 100, 106), (78, 73, 97, 105), (111, 91, 93, 95, 130, 129, 128, 88, 89, 107, 110, 90), (90, 114, 113, 111), (110, 116, 114, 90), (107, 99, 116, 110), (89, 88, 136, 138), (95, 98, 87, 132), (88, 128, 131, 136), (108, 103, 69, 121), (112, 118, 126, 123), (103, 109, 122, 69), (118, 119, 127, 126), (97, 96, 74, 71), (119, 115, 124, 127), (115, 117, 125, 124), (109, 104, 68, 122), (117, 106, 120, 125), (104, 105, 67, 68), (106, 100, 70, 120), (105, 97, 71, 67), (100, 108, 121, 70), (96, 112, 123, 74), (70, 121, 116, 99), (71, 74, 87, 98), (74, 123, 134, 87), (123, 126, 140, 134), (69, 122, 113, 114), (126, 127, 141, 140), (121, 69, 114, 116), (127, 124, 137, 141), (124, 125, 139, 137), (122, 68, 92, 113), (120, 70, 99, 101), (125, 120, 101, 139), (68, 67, 94, 92), (67, 71, 98, 94), (99, 107, 102, 101), (93, 94, 98, 95), (91, 92, 94, 93), (111, 113, 92, 91), (138, 139, 101, 102), (136, 137, 139, 138), (131, 141, 137, 136), (135, 140, 141, 131), (133, 134, 140, 135), (132, 87, 134, 133), (130, 95, 132, 133), (107, 89, 138, 102), (129, 130, 133, 135), (128, 129, 135, 131)])
me_cylinder_002.polygons.foreach_set('use_smooth', [True] * 132)
me_cylinder_002.polygons.foreach_set('material_index', [0, 0, 0, 0, 0, 0, 0, 0, 0, 0, 0, 0, 0, 0, 0, 0, 0, 0, 0, 0, 0, 0, 0, 0, 0, 0, 0, 0, 0, 0, 0, 0, 0, 0, 0, 0, 0, 0, 0, 0, 0, 0, 0, 0, 0, 0, 0, 0, 0, 0, 0, 0, 0, 0, 0, 0, 0, 0, 0, 0, 0, 0, 0, 0, 0, 0, 0, 0, 0, 0, 0, 0, 0, 0, 0, 0, 0, 0, 0, 0, 0, 0, 0, 1, 1, 1, 1, 1, 1, 1, 0, 0, 0, 0, 0, 0, 0, 0, 0, 0, 0, 0, 0, 0, 0, 0, 0, 0, 0, 0, 0, 0, 0, 0, 0, 0, 0, 0, 1, 1, 1, 1, 1, 1, 1, 1, 1, 1, 1, 1, 1, 1])
_uv = me_cylinder_002.uv_layers.new(name='UVMap')
_uv.uv.foreach_set('vector', [0.8891, 0.4452, 0.09216, 0.4396, 0.09266, 0.4655, 0.8896, 0.4727, 0.8896, 0.4727, 0.09266, 0.4655, 0.09303, 0.4843, 0.89, 0.4927, 0.89, 0.4927, 0.09303, 0.4843, 0.09317, 0.4912, 0.8901, 0.5, 0.8901, 0.5, 0.09317, 0.4912, 0.09303, 0.4842, 0.89, 0.4926, 0.89, 0.4926, 0.09303, 0.4842, 0.09266, 0.4653, 0.8896, 0.4725, 0.8896, 0.4725, 0.09266, 0.4653, 0.09215, 0.4394, 0.8891, 0.445, 0.8891, 0.445, 0.09215, 0.4394, 0.09164, 0.4136, 0.8885, 0.4176, 0.8885, 0.4176, 0.09164, 0.4136, 0.09127, 0.3948, 0.8881, 0.3975, 0.8881, 0.3975, 0.09127, 0.3948, 0.09114, 0.3879, 0.888, 0.3902, 0.888, 0.3902, 0.09114, 0.3879, 0.09128, 0.3949, 0.8881, 0.3976, 0.8881, 0.3976, 0.09128, 0.3949, 0.09165, 0.4138, 0.8885, 0.4178, 0.8885, 0.4178, 0.09165, 0.4138, 0.09216, 0.4396, 0.8891, 0.4452, 0.09303, 0.4842, 0.09317, 0.4912, 0.09332, 0.499, 0.09316, 0.491, 0.06694, 0.4699, 0.06636, 0.4402, 0.04056, 0.4407, 0.04114, 0.4704, 0.09165, 0.4138, 0.09128, 0.3949, 0.09114, 0.3881, 0.09157, 0.4099, 0.09266, 0.4655, 0.09216, 0.4396, 0.09216, 0.4397, 0.09274, 0.4694, 0.09127, 0.3948, 0.09164, 0.4136, 0.09157, 0.4097, 0.09114, 0.388, 0.09266, 0.4653, 0.09303, 0.4842, 0.09316, 0.491, 0.09273, 0.4692, 0.09216, 0.4396, 0.09165, 0.4138, 0.09157, 0.4099, 0.09216, 0.4397, 0.09303, 0.4843, 0.09266, 0.4655, 0.09274, 0.4694, 0.09316, 0.4911, 0.09114, 0.3879, 0.09127, 0.3948, 0.09114, 0.388, 0.09099, 0.3801, 0.09215, 0.4394, 0.09266, 0.4653, 0.09273, 0.4692, 0.09215, 0.4394, 0.09317, 0.4912, 0.09303, 0.4843, 0.09316, 0.4911, 0.09332, 0.499, 0.09128, 0.3949, 0.09114, 0.3879, 0.09099, 0.3801, 0.09114, 0.3881, 0.09164, 0.4136, 0.09215, 0.4394, 0.09215, 0.4394, 0.09157, 0.4097, 0.04114, 0.4704, 0.04056, 0.4407, 0.03997, 0.4109, 0.03954, 0.3891, 0.03939, 0.3811, 0.03954, 0.389, 0.03997, 0.4107, 0.04055, 0.4404, 0.04113, 0.4702, 0.04156, 0.492, 0.04172, 0.5, 0.04157, 0.4921, 0.06534, 0.3885, 0.06577, 0.4102, 0.03997, 0.4107, 0.03954, 0.389, 0.06693, 0.4697, 0.06736, 0.4915, 0.04156, 0.492, 0.04113, 0.4702, 0.06636, 0.4402, 0.06577, 0.4104, 0.03997, 0.4109, 0.04056, 0.4407, 0.06737, 0.4916, 0.06694, 0.4699, 0.04114, 0.4704, 0.04157, 0.4921, 0.06519, 0.3806, 0.06534, 0.3885, 0.03954, 0.389, 0.03939, 0.3811, 0.06635, 0.4399, 0.06693, 0.4697, 0.04113, 0.4702, 0.04055, 0.4404, 0.06752, 0.4995, 0.06737, 0.4916, 0.04157, 0.4921, 0.04172, 0.5, 0.06534, 0.3886, 0.06519, 0.3806, 0.03939, 0.3811, 0.03954, 0.3891, 0.06577, 0.4102, 0.06635, 0.4399, 0.04055, 0.4404, 0.03997, 0.4107, 0.06736, 0.4915, 0.06752, 0.4995, 0.04172, 0.5, 0.04156, 0.492, 0.06577, 0.4104, 0.06534, 0.3886, 0.03954, 0.3891, 0.03997, 0.4109, 0.8881, 0.3975, 0.888, 0.3902, 0.888, 0.3902, 0.8881, 0.3975, 0.8901, 0.5, 0.89, 0.4926, 0.89, 0.4926, 0.8901, 0.5, 0.8901, 0.5, 0.89, 0.4926, 0.89, 0.4926, 0.8901, 0.5, 0.888, 0.3902, 0.8881, 0.3976, 0.8881, 0.3976, 0.888, 0.3902, 0.8901, 0.5, 0.8901, 0.5, 0.8901, 0.5, 0.8901, 0.5, 0.89, 0.4927, 0.8901, 0.5, 0.8901, 0.5, 0.89, 0.4927, 0.09157, 0.4099, 0.09114, 0.3881, 0.06534, 0.3886, 0.06577, 0.4104, 0.09316, 0.491, 0.09332, 0.499, 0.06752, 0.4995, 0.06736, 0.4915, 0.09157, 0.4097, 0.09215, 0.4394, 0.06635, 0.4399, 0.06577, 0.4102, 0.09114, 0.3881, 0.09099, 0.3801, 0.06519, 0.3806, 0.06534, 0.3886, 0.09332, 0.499, 0.09316, 0.4911, 0.06737, 0.4916, 0.06752, 0.4995, 0.09215, 0.4394, 0.09273, 0.4692, 0.06693, 0.4697, 0.06635, 0.4399, 0.09099, 0.3801, 0.09114, 0.388, 0.06534, 0.3885, 0.06519, 0.3806, 0.09316, 0.4911, 0.09274, 0.4694, 0.06694, 0.4699, 0.06737, 0.4916, 0.09216, 0.4397, 0.09157, 0.4099, 0.06577, 0.4104, 0.06636, 0.4402, 0.09273, 0.4692, 0.09316, 0.491, 0.06736, 0.4915, 0.06693, 0.4697, 0.09114, 0.388, 0.09157, 0.4097, 0.06577, 0.4102, 0.06534, 0.3885, 0.09274, 0.4694, 0.09216, 0.4397, 0.06636, 0.4402, 0.06694, 0.4699, 0.89, 0.4926, 0.8896, 0.4725, 0.8896, 0.4725, 0.89, 0.4926, 0.8881, 0.3976, 0.8885, 0.4178, 0.8885, 0.4178, 0.8881, 0.3976, 0.8896, 0.4725, 0.8891, 0.445, 0.8891, 0.445, 0.8896, 0.4725, 0.8885, 0.4178, 0.8891, 0.4452, 0.8891, 0.4452, 0.8885, 0.4178, 0.8891, 0.445, 0.8885, 0.4176, 0.8885, 0.4176, 0.8891, 0.445, 0.888, 0.3902, 0.888, 0.3902, 0.888, 0.3902, 0.888, 0.3902, 0.8885, 0.4176, 0.8881, 0.3975, 0.8881, 0.3975, 0.8885, 0.4176, 0.8885, 0.4176, 0.8881, 0.3975, 0.8881, 0.3975, 0.8885, 0.4176, 0.8891, 0.445, 0.8885, 0.4176, 0.8885, 0.4176, 0.8891, 0.445, 0.8881, 0.3975, 0.888, 0.3902, 0.888, 0.3902, 0.8881, 0.3975, 0.8896, 0.4725, 0.8891, 0.445, 0.8891, 0.445, 0.8896, 0.4725, 0.8891, 0.4452, 0.8896, 0.4727, 0.8896, 0.4727, 0.8891, 0.4452, 0.89, 0.4926, 0.8896, 0.4725, 0.8896, 0.4725, 0.89, 0.4926, 0.8896, 0.4727, 0.89, 0.4927, 0.89, 0.4927, 0.8896, 0.4727, 0.888, 0.3902, 0.8881, 0.3976, 0.8881, 0.3976, 0.888, 0.3902, 0.8901, 0.5, 0.89, 0.4926, 0.89, 0.4926, 0.8901, 0.5, 0.8881, 0.3976, 0.8885, 0.4178, 0.8885, 0.4178, 0.8881, 0.3976, 0.89, 0.4926, 0.8896, 0.4725, 0.8896, 0.4725, 0.89, 0.4926, 0.8885, 0.4178, 0.8891, 0.4452, 0.8891, 0.4452, 0.8885, 0.4178, 0.8896, 0.4725, 0.8891, 0.445, 0.8891, 0.445, 0.8896, 0.4725, 0.8901, 0.5, 0.8901, 0.5, 0.8901, 0.5, 0.8901, 0.5, 0.8891, 0.445, 0.8885, 0.4176, 0.8885, 0.4176, 0.8891, 0.445, 0.8885, 0.4176, 0.8881, 0.3975, 0.8881, 0.3975, 0.8885, 0.4176, 0.8891, 0.4452, 0.8896, 0.4727, 0.8896, 0.4727, 0.8891, 0.4452, 0.8881, 0.3975, 0.888, 0.3902, 0.888, 0.3902, 0.8881, 0.3975, 0.8896, 0.4727, 0.89, 0.4927, 0.89, 0.4927, 0.8896, 0.4727, 0.888, 0.3902, 0.888, 0.3902, 0.888, 0.3902, 0.888, 0.3902, 0.89, 0.4927, 0.8901, 0.5, 0.8901, 0.5, 0.89, 0.4927, 0.9775, 0.4444, 0.9781, 0.4719, 0.9785, 0.492, 0.9786, 0.4994, 0.9785, 0.4919, 0.9781, 0.4717, 0.9775, 0.4442, 0.977, 0.4167, 0.9766, 0.3966, 0.9764, 0.3893, 0.9766, 0.3967, 0.977, 0.4169, 0.977, 0.4169, 0.8885, 0.4178, 0.8891, 0.4452, 0.9775, 0.4444, 0.9766, 0.3967, 0.8881, 0.3976, 0.8885, 0.4178, 0.977, 0.4169, 0.9764, 0.3893, 0.888, 0.3902, 0.8881, 0.3976, 0.9766, 0.3967, 0.9766, 0.3966, 0.977, 0.4167, 0.977, 0.4167, 0.9766, 0.3966, 0.9786, 0.4994, 0.8901, 0.5, 0.8901, 0.5, 0.9786, 0.4994, 0.977, 0.4167, 0.9775, 0.4442, 0.9775, 0.4442, 0.977, 0.4167, 0.8881, 0.3976, 0.8885, 0.4178, 0.8885, 0.4178, 0.8881, 0.3976, 0.89, 0.4926, 0.8896, 0.4725, 0.8896, 0.4725, 0.89, 0.4926, 0.8885, 0.4178, 0.8891, 0.4452, 0.8891, 0.4452, 0.8885, 0.4178, 0.8896, 0.4725, 0.8891, 0.445, 0.8891, 0.445, 0.8896, 0.4725, 0.8901, 0.5, 0.8901, 0.5, 0.8901, 0.5, 0.8901, 0.5, 0.8891, 0.445, 0.8885, 0.4176, 0.8885, 0.4176, 0.8891, 0.445, 0.8885, 0.4176, 0.8881, 0.3975, 0.8881, 0.3975, 0.8885, 0.4176, 0.8891, 0.4452, 0.8896, 0.4727, 0.8896, 0.4727, 0.8891, 0.4452, 0.8881, 0.3975, 0.888, 0.3902, 0.888, 0.3902, 0.8881, 0.3975, 0.8896, 0.4727, 0.89, 0.4927, 0.89, 0.4927, 0.8896, 0.4727, 0.888, 0.3902, 0.888, 0.3902, 0.888, 0.3902, 0.888, 0.3902, 0.89, 0.4927, 0.8901, 0.5, 0.8901, 0.5, 0.89, 0.4927, 0.888, 0.3902, 0.8881, 0.3976, 0.8881, 0.3976, 0.888, 0.3902, 0.8901, 0.5, 0.89, 0.4926, 0.89, 0.4926, 0.8901, 0.5, 0.888, 0.3902, 0.8881, 0.3976, 0.8881, 0.3976, 0.888, 0.3902, 0.8901, 0.5, 0.8901, 0.5, 0.8901, 0.5, 0.8901, 0.5, 0.8901, 0.5, 0.89, 0.4926, 0.89, 0.4926, 0.8901, 0.5, 0.89, 0.4926, 0.8896, 0.4725, 0.8896, 0.4725, 0.89, 0.4926, 0.8885, 0.4178, 0.8891, 0.4452, 0.8891, 0.4452, 0.8885, 0.4178, 0.8896, 0.4725, 0.8891, 0.445, 0.8891, 0.445, 0.8896, 0.4725, 0.8881, 0.3976, 0.8885, 0.4178, 0.8885, 0.4178, 0.8881, 0.3976, 0.8891, 0.445, 0.8885, 0.4176, 0.8885, 0.4176, 0.8891, 0.445, 0.8885, 0.4176, 0.8881, 0.3975, 0.8881, 0.3975, 0.8885, 0.4176, 0.8891, 0.4452, 0.8896, 0.4727, 0.8896, 0.4727, 0.8891, 0.4452, 0.888, 0.3902, 0.888, 0.3902, 0.888, 0.3902, 0.888, 0.3902, 0.8881, 0.3975, 0.888, 0.3902, 0.888, 0.3902, 0.8881, 0.3975, 0.8896, 0.4727, 0.89, 0.4927, 0.89, 0.4927, 0.8896, 0.4727, 0.89, 0.4927, 0.8901, 0.5, 0.8901, 0.5, 0.89, 0.4927, 0.888, 0.3902, 0.9764, 0.3893, 0.9764, 0.3893, 0.888, 0.3902, 0.9785, 0.492, 0.89, 0.4927, 0.8901, 0.5, 0.9786, 0.4994, 0.9781, 0.4719, 0.8896, 0.4727, 0.89, 0.4927, 0.9785, 0.492, 0.9775, 0.4444, 0.8891, 0.4452, 0.8896, 0.4727, 0.9781, 0.4719, 0.9766, 0.3966, 0.8881, 0.3975, 0.888, 0.3902, 0.9764, 0.3893, 0.977, 0.4167, 0.8885, 0.4176, 0.8881, 0.3975, 0.9766, 0.3966, 0.9775, 0.4442, 0.8891, 0.445, 0.8885, 0.4176, 0.977, 0.4167, 0.9781, 0.4717, 0.8896, 0.4725, 0.8891, 0.445, 0.9775, 0.4442, 0.9785, 0.4919, 0.89, 0.4926, 0.8896, 0.4725, 0.9781, 0.4717, 0.9786, 0.4994, 0.8901, 0.5, 0.89, 0.4926, 0.9785, 0.4919, 0.9785, 0.4919, 0.9786, 0.4994, 0.9786, 0.4994, 0.9785, 0.4919, 0.9764, 0.3893, 0.9766, 0.3966, 0.9766, 0.3966, 0.9764, 0.3893, 0.9781, 0.4717, 0.9785, 0.4919, 0.9785, 0.4919, 0.9781, 0.4717, 0.9775, 0.4442, 0.9781, 0.4717, 0.9781, 0.4717, 0.9775, 0.4442])
me_cylinder_002.materials.append(mat_red)
me_cylinder_002.materials.append(mat_black)
me_cylinder_002.update()
me_cube_002 = bpy.data.meshes.new('Cube.002')
me_cube_002.from_pydata([(1.753, 0.2688, 3.534), (1.753, 0.2688, 3.057), (1.753, -0.2688, 3.534), (1.753, -0.2688, 3.057), (-1.753, 0.2688, 3.534), (-1.753, 0.2688, 3.057), (-1.753, -0.2688, 3.534), (-1.753, -0.2688, 3.057)], [], [(0, 4, 6, 2), (3, 2, 6, 7), (7, 6, 4, 5), (5, 1, 3, 7), (1, 0, 2, 3), (5, 4, 0, 1)])
me_cube_002.polygons.foreach_set('use_smooth', [True] * 6)
_uv = me_cube_002.uv_layers.new(name='UVMap')
_uv.uv.foreach_set('vector', [0.9804, 0.6093, 0.07017, 0.6093, 0.07008, 0.6093, 0.9803, 0.6093, 0.9803, 0.5206, 0.9803, 0.6093, 0.07008, 0.6093, 0.07008, 0.5206, 0.07008, 0.5206, 0.07008, 0.6093, 0.07017, 0.6093, 0.07017, 0.5206, 0.07017, 0.5206, 0.9804, 0.5206, 0.9803, 0.5206, 0.07008, 0.5206, 0.9804, 0.5206, 0.9804, 0.6093, 0.9803, 0.6093, 0.9803, 0.5206, 0.07017, 0.5206, 0.07017, 0.6093, 0.9804, 0.6093, 0.9804, 0.5206])
me_cube_002.materials.append(mat_red)
me_cube_002.use_mirror_vertex_groups = False
me_cube_002.update()

# ---- objects
ob_cube = bpy.data.objects.new('Cube', me_cube)
ob_cylinder = bpy.data.objects.new('Cylinder', me_cylinder)
ob_cylinder_001 = bpy.data.objects.new('Cylinder.001', me_cylinder_002)
ob_cube_002 = bpy.data.objects.new('Cube.002', me_cube_002)

# ---- transforms, parenting, visibility, modifiers, constraints
ob_cube.location = (0.008199, -0.008216, 0.0)
ob_cube.rotation_euler = (0.0, -0.0, 1.569)
ob_cube.scale = (1.0, 0.8916, 1.0)
ob_cube.lock_rotations_4d = False
ob_cube.empty_display_type = 'ARROWS'
ob_cube.lineart.crease_threshold = 0.0
_m = ob_cube.modifiers.new('Smooth by Angle', 'NODES')
_m.node_group = ng_smooth_by_angle
_m.use_pin_to_last = True
_m.show_group_selector = False
ob_cylinder.location = (0.006015, -1.043, 0.08943)
ob_cylinder.rotation_euler = (0.0, -0.0, 1.569)
ob_cylinder.scale = (0.1728, 0.1728, 0.2183)
_m = ob_cylinder.modifiers.new('Smooth by Angle', 'NODES')
_m.node_group = ng_smooth_by_angle
_gi = [s.identifier for s in ng_smooth_by_angle.interface.items_tree if s.item_type == 'SOCKET' and s.in_out == 'INPUT']
_m[_gi[1]] = 0.5253  # Angle
_m.use_pin_to_last = True
_m.show_group_selector = False
ob_cylinder_001.location = (0.01045, 1.059, 0.08943)
ob_cylinder_001.rotation_euler = (0.0, -0.0, 1.569)
ob_cylinder_001.scale = (0.1728, 0.1728, 0.2183)
_m = ob_cylinder_001.modifiers.new('Smooth by Angle', 'NODES')
_m.node_group = ng_smooth_by_angle
_gi = [s.identifier for s in ng_smooth_by_angle.interface.items_tree if s.item_type == 'SOCKET' and s.in_out == 'INPUT']
_m[_gi[1]] = 0.5253  # Angle
_m.use_pin_to_last = True
_m.show_group_selector = False
ob_cube_002.location = (0.008199, -0.008216, 0.6645)
ob_cube_002.rotation_euler = (0.0, -0.0, 1.569)
ob_cube_002.scale = (1.0, 0.2972, 0.5455)
ob_cube_002.lock_rotations_4d = False
ob_cube_002.empty_display_type = 'ARROWS'
ob_cube_002.lineart.crease_threshold = 0.0
_m = ob_cube_002.modifiers.new('Smooth by Angle', 'NODES')
_m.node_group = ng_smooth_by_angle
_m.use_pin_to_last = True
_m.show_group_selector = False

# ---- collection membership
col_collection.objects.link(ob_cube)
col_collection.objects.link(ob_cylinder)
col_collection.objects.link(ob_cylinder_001)
col_collection.objects.link(ob_cube_002)

# ---- scene / render settings (as saved in the file)
scene.frame_start = 1; scene.frame_end = 250; scene.frame_set(1)
scene.render.engine = 'BLENDER_EEVEE_NEXT'
bpy.context.view_layer.update()

# ---- added for rendering (the .blend has no active camera and no usable light): camera, sun
cam_auto = bpy.data.cameras.new('AutoCamera')
cam_auto.lens = 50.0
cam_auto.sensor_width = 36.0
cam_auto.clip_end = 1000.0
ob_auto_camera = bpy.data.objects.new('AutoCamera', cam_auto)
scene.collection.objects.link(ob_auto_camera)
ob_auto_camera.location = (5.37824, -6.45227, 6.03432)
ob_auto_camera.rotation_euler = (1.09748, -7.21219e-08, 0.694738)
scene.camera = ob_auto_camera
light_auto_sun = bpy.data.lights.new('AutoSun', 'SUN')
light_auto_sun.energy = 3.0
light_auto_sun.angle = 0.0523599
ob_auto_sun = bpy.data.objects.new('AutoSun', light_auto_sun)
scene.collection.objects.link(ob_auto_sun)
ob_auto_sun.rotation_euler = (0.872665, 0.174533, 0.523599)
bpy.context.view_layer.update()
